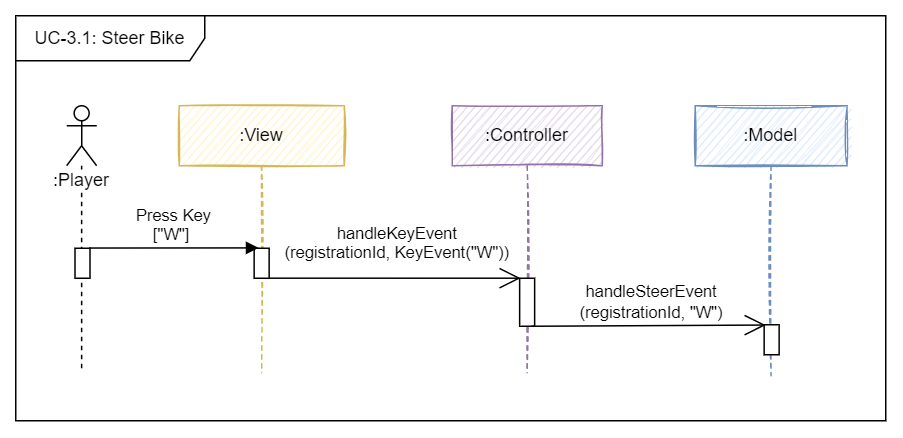

The diagram above was exported from draw.io. Its source (the exported page's mxGraphModel, read from the mxfile embedded in the PNG):
<mxGraphModel dx="4215" dy="2016" grid="1" gridSize="10" guides="1" tooltips="1" connect="1" arrows="1" fold="1" page="1" pageScale="1" pageWidth="827" pageHeight="1169" math="0" shadow="0">
  <root>
    <mxCell id="0" />
    <mxCell id="1" parent="0" />
    <mxCell id="2" value=":Controller" style="shape=umlLifeline;perimeter=lifelinePerimeter;whiteSpace=wrap;html=1;container=1;collapsible=0;recursiveResize=0;outlineConnect=0;fillColor=#e1d5e7;strokeColor=#9673a6;sketch=1;" vertex="1" parent="1">
      <mxGeometry x="-2099.0699999999997" y="-430" width="100" height="178" as="geometry" />
    </mxCell>
    <mxCell id="3" value="" style="html=1;points=[];perimeter=orthogonalPerimeter;fontSize=12;sketch=0;" vertex="1" parent="2">
      <mxGeometry x="45" y="115" width="10" height="32" as="geometry" />
    </mxCell>
    <mxCell id="4" value=":Model" style="shape=umlLifeline;perimeter=lifelinePerimeter;whiteSpace=wrap;html=1;container=0;collapsible=0;recursiveResize=0;outlineConnect=0;fillColor=#dae8fc;strokeColor=#6c8ebf;sketch=1;" vertex="1" parent="1">
      <mxGeometry x="-1937.0699999999997" y="-430" width="101.32" height="180" as="geometry" />
    </mxCell>
    <mxCell id="5" value=":View" style="shape=umlLifeline;perimeter=lifelinePerimeter;whiteSpace=wrap;html=1;container=1;collapsible=0;recursiveResize=0;outlineConnect=0;fillColor=#fff2cc;strokeColor=#d6b656;sketch=1;" vertex="1" parent="1">
      <mxGeometry x="-2281.0699999999997" y="-430" width="110" height="178" as="geometry" />
    </mxCell>
    <mxCell id="6" value="" style="html=1;points=[];perimeter=orthogonalPerimeter;fontSize=12;sketch=0;" vertex="1" parent="5">
      <mxGeometry x="50" y="95" width="10" height="20" as="geometry" />
    </mxCell>
    <mxCell id="7" value="&lt;span style=&quot;background-color: rgb(255, 255, 255);&quot;&gt;:Player&lt;/span&gt;" style="shape=umlLifeline;participant=umlActor;perimeter=lifelinePerimeter;whiteSpace=wrap;html=1;container=1;collapsible=0;recursiveResize=0;verticalAlign=top;spacingTop=36;outlineConnect=0;sketch=0;" vertex="1" parent="1">
      <mxGeometry x="-2356.0699999999997" y="-430" width="20" height="178" as="geometry" />
    </mxCell>
    <mxCell id="8" value="Press Key&lt;br&gt;[&quot;W&quot;]&amp;nbsp;" style="html=1;verticalAlign=bottom;endArrow=block;rounded=0;fontSize=11;sketch=0;exitX=1.1;exitY=0.201;exitDx=0;exitDy=0;exitPerimeter=0;entryX=0.303;entryY=-0.012;entryDx=0;entryDy=0;entryPerimeter=0;" edge="1" target="6" parent="1">
      <mxGeometry x="-0.0069" width="80" relative="1" as="geometry">
        <mxPoint x="-2341.069999999998" y="-335.1370000000006" as="sourcePoint" />
        <mxPoint x="-2232.3099999999995" y="-334.3000000000002" as="targetPoint" />
        <mxPoint as="offset" />
      </mxGeometry>
    </mxCell>
    <mxCell id="9" value="handleSteerEvent&lt;br&gt;(&lt;span style=&quot;background-color: rgb(255, 255, 255);&quot;&gt;registrationId&lt;/span&gt;, &quot;W&quot;)" style="text;html=1;strokeColor=none;fillColor=none;align=center;verticalAlign=middle;whiteSpace=wrap;rounded=0;fontSize=11;" vertex="1" parent="1">
      <mxGeometry x="-2030.5300000000007" y="-314" width="130" height="30" as="geometry" />
    </mxCell>
    <mxCell id="10" value="handleKeyEvent&lt;br&gt;(registrationId, KeyEvent(&quot;W&quot;))" style="html=1;verticalAlign=bottom;endArrow=open;rounded=0;fontSize=11;sketch=0;entryX=0.067;entryY=-0.001;entryDx=0;entryDy=0;entryPerimeter=0;endFill=0;endSize=12;exitX=0.967;exitY=0.095;exitDx=0;exitDy=0;exitPerimeter=0;" edge="1" parent="1">
      <mxGeometry x="0.0192" y="8" width="80" relative="1" as="geometry">
        <mxPoint x="-2221.3999999999996" y="-315.0499999999993" as="sourcePoint" />
        <mxPoint x="-2053.3999999999996" y="-315.03199999999924" as="targetPoint" />
        <mxPoint as="offset" />
      </mxGeometry>
    </mxCell>
    <mxCell id="11" value="" style="html=1;points=[];perimeter=orthogonalPerimeter;fontSize=12;sketch=0;" vertex="1" parent="1">
      <mxGeometry x="-2350.5" y="-335" width="10" height="20" as="geometry" />
    </mxCell>
    <mxCell id="12" value="" style="html=1;points=[];perimeter=orthogonalPerimeter;fontSize=12;sketch=0;" vertex="1" parent="1">
      <mxGeometry x="-1891.0699999999997" y="-284" width="10" height="20" as="geometry" />
    </mxCell>
    <mxCell id="13" value="" style="endArrow=open;endFill=1;endSize=12;html=1;rounded=0;fontSize=11;sketch=0;entryX=0.107;entryY=0.01;entryDx=0;entryDy=0;entryPerimeter=0;" edge="1" target="12" parent="1">
      <mxGeometry width="160" relative="1" as="geometry">
        <mxPoint x="-2046.069999999998" y="-283" as="sourcePoint" />
        <mxPoint x="-1891.0199999999995" y="-284.8800000000001" as="targetPoint" />
      </mxGeometry>
    </mxCell>
    <mxCell id="14" value="UC-3.1: Steer Bike" style="shape=umlFrame;whiteSpace=wrap;html=1;sketch=0;fillColor=default;width=126;height=30;" vertex="1" parent="1">
      <mxGeometry x="-2390" y="-490" width="580" height="270" as="geometry" />
    </mxCell>
  </root>
</mxGraphModel>